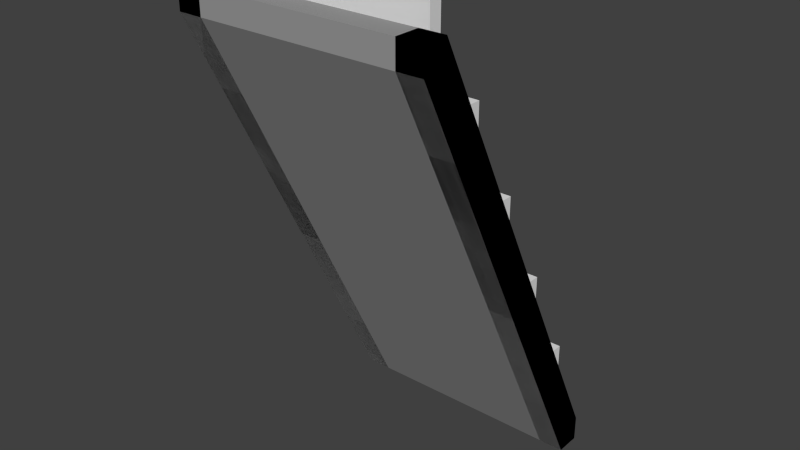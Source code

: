 # Source: stair.blend  (saved by Blender 2.74.0; exported with 4.5.12 LTS)
import bpy
from mathutils import Matrix  # noqa: F401  (used for matrix-valued properties, if any)

bpy.ops.wm.read_factory_settings(use_empty=True)
scene = bpy.context.scene
scene.name = 'Scene'

# ---- collections
col_collection_1 = bpy.data.collections.new('Collection 1'); scene.collection.children.link(col_collection_1)

# ---- materials (node trees are filled in below, after node groups)
mat_frame = bpy.data.materials.new('Frame')
mat_frame.alpha_threshold = 0.0
mat_frame.use_transparent_shadow = False
mat_frame.diffuse_color = (0.3185, 0.3185, 0.3185, 1.0)
mat_frame.roughness = 0.5
mat_frame.line_color = (0.0, 0.0, 0.0, 1.0)
mat_face = bpy.data.materials.new('Face')
mat_face.alpha_threshold = 0.0
mat_face.use_transparent_shadow = False
mat_face.roughness = 0.5

# ---- material node trees

# ---- world
world_world = bpy.data.worlds.new('World'); scene.world = world_world
world_world.color = (0.05088, 0.05088, 0.05088)
world_world.use_sun_shadow = False
world_world.sun_shadow_jitter_overblur = 0.0
world_world.cycles.sampling_method = 'MANUAL'
world_world.cycles.sample_map_resolution = 256

# ---- meshes
me_cube_003 = bpy.data.meshes.new('Cube.003')
me_cube_003.from_pydata([(0.5, 0.5, -0.5), (0.5, 0.5, -0.4), (0.5, 0.4, -0.5), (0.5, -0.4, 1.4), (0.5, -0.5, 1.3), (0.5, -0.5, 1.4), (-0.5, -0.5, 1.4), (-0.5, -0.5, 1.3), (-0.5, -0.4, 1.4), (-0.5, 0.4, -0.5), (-0.5, 0.5, -0.4), (-0.5, 0.5, -0.5)], [], [(3, 4, 2, 1), (3, 5, 4), (0, 1, 2), (7, 6, 8), (8, 10, 9, 7), (11, 9, 10), (0, 11, 10, 1), (3, 8, 6, 5), (1, 10, 8, 3), (5, 6, 7, 4), (4, 7, 9, 2), (2, 9, 11, 0)])
me_cube_003.materials.append(mat_frame)
me_cube_003.materials.append(mat_face)
me_cube_003.use_remesh_preserve_volume = False
me_cube_003.use_remesh_preserve_attributes = False
me_cube_003.use_mirror_vertex_groups = False
me_cube_003.update()
me_cube_002 = bpy.data.meshes.new('Cube.002')
me_cube_002.from_pydata([(0.4, 0.5, -0.5), (0.5, 0.5, -0.5), (0.4, 0.5, -0.4), (0.5, 0.5, -0.4), (0.4, 0.4, -0.5), (0.5, 0.4, -0.5), (0.4, -0.4, 1.4), (0.5, -0.4, 1.4), (0.4, -0.5, 1.3), (0.5, -0.5, 1.3), (0.4, -0.5, 1.4), (0.5, -0.5, 1.4), (-0.4, -0.5, 1.4), (-0.5, -0.5, 1.4), (-0.4, -0.5, 1.3), (-0.5, -0.5, 1.3), (-0.4, -0.4, 1.4), (-0.5, -0.4, 1.4), (-0.4, 0.4, -0.5), (-0.5, 0.4, -0.5), (-0.4, 0.5, -0.4), (-0.5, 0.5, -0.4), (-0.4, 0.5, -0.5), (-0.5, 0.5, -0.5), (0.4, 0.5, -0.5), (-0.4, 0.5, -0.5), (0.4, 0.5, -0.1), (-0.4, 0.5, -0.1), (0.4, -0.1, 0.7), (-0.4, -0.1, 0.7), (0.4, -0.1, 1.1), (-0.4, -0.1, 1.1), (-0.4, 0.1, 0.7), (0.4, 0.1, 0.7), (-0.4, 0.1, 0.3), (0.4, 0.1, 0.3), (-0.4, 0.3, 0.3), (0.4, 0.3, 0.3), (-0.4, 0.3, -0.1), (0.4, 0.3, -0.1), (0.4, 0.05, 0.3), (0.4, 0.05, 0.7), (-0.4, 0.05, 0.3), (-0.4, 0.05, 0.7), (-0.4, -0.15, 1.1), (0.4, -0.15, 1.1), (-0.4, -0.15, 0.7), (0.4, -0.15, 0.7), (-0.4, 0.45, -0.1), (-0.4, 0.45, -0.5), (0.4, 0.45, -0.1), (0.4, 0.45, -0.5), (-0.4, -0.3, 1.5), (0.4, -0.3, 1.5), (-0.4, -0.3, 1.1), (0.4, -0.3, 1.1), (-0.4, 0.25, 0.3), (-0.4, 0.25, -0.1), (0.4, 0.25, 0.3), (0.4, 0.25, -0.1), (0.4, -0.35, 1.5), (-0.4, -0.35, 1.5), (-0.4, -0.35, 1.1), (0.4, -0.35, 1.1)], [], [(0, 2, 3, 1), (7, 9, 5, 3), (8, 10, 6), (7, 11, 9), (6, 2, 4, 8), (0, 1, 5, 4), (5, 9, 8, 4), (8, 9, 11, 10), (0, 4, 2), (1, 3, 5), (7, 6, 10, 11), (3, 2, 6, 7), (16, 17, 13, 12), (23, 22, 18, 19), (15, 13, 17), (16, 14, 18, 20), (18, 14, 15, 19), (20, 21, 17, 16), (17, 21, 19, 15), (23, 21, 20, 22), (22, 20, 18), (23, 19, 21), (16, 12, 14), (15, 14, 12, 13), (26, 24, 25, 27), (30, 28, 29, 31), (33, 35, 34, 32), (37, 39, 38, 36), (41, 43, 42, 40), (45, 44, 46, 47), (50, 48, 49, 51), (53, 55, 54, 52), (58, 56, 57, 59), (60, 61, 62, 63), (54, 55, 63, 62), (32, 34, 42, 43), (53, 52, 61, 60), (31, 29, 46, 44), (29, 28, 47, 46), (38, 39, 59, 57), (26, 27, 48, 50), (37, 36, 56, 58), (24, 26, 50, 51), (34, 35, 40, 42), (55, 53, 60, 63), (33, 32, 43, 41), (52, 54, 62, 61), (30, 31, 44, 45), (28, 30, 45, 47), (27, 25, 49, 48), (39, 37, 58, 59), (25, 24, 51, 49), (36, 38, 57, 56), (35, 33, 41, 40)])
me_cube_002.polygons.foreach_set('material_index', [0, 0, 0, 0, 0, 0, 0, 0, 0, 0, 0, 0, 0, 0, 0, 0, 0, 0, 0, 0, 0, 0, 0, 0, 1, 1, 1, 1, 1, 1, 1, 1, 1, 1, 1, 1, 1, 1, 1, 1, 1, 1, 1, 1, 1, 1, 1, 1, 1, 1, 1, 1, 1, 1])
me_cube_002.materials.append(mat_frame)
me_cube_002.materials.append(mat_face)
me_cube_002.use_remesh_preserve_volume = False
me_cube_002.use_remesh_preserve_attributes = False
me_cube_002.use_mirror_vertex_groups = False
me_cube_002.update()

# ---- objects
ob_stair_collider = bpy.data.objects.new('stair_collider', me_cube_003)
ob_flat_000 = bpy.data.objects.new('Flat.000', me_cube_002)

# ---- transforms, parenting, visibility, modifiers, constraints
ob_stair_collider.location = (0.0, 0.0, 0.0)
ob_stair_collider.lock_rotations_4d = False
ob_stair_collider.empty_display_type = 'ARROWS'
ob_stair_collider.lineart.crease_threshold = 0.0
ob_flat_000.location = (0.0, 0.0, 0.0)
ob_flat_000.lock_rotations_4d = False
ob_flat_000.empty_display_type = 'ARROWS'
ob_flat_000.lineart.crease_threshold = 0.0

# ---- collection membership
col_collection_1.objects.link(ob_stair_collider)
col_collection_1.objects.link(ob_flat_000)

# ---- scene / render settings (as saved in the file)
scene.frame_start = 1; scene.frame_end = 250; scene.frame_set(1)
scene.render.engine = 'BLENDER_EEVEE_NEXT'
scene.render.resolution_percentage = 50
scene.render.dither_intensity = 0.0
scene.cycles.use_denoising = False
scene.cycles.samples = 10
scene.cycles.sampling_pattern = 'TABULATED_SOBOL'
scene.cycles.light_sampling_threshold = 0.0
scene.cycles.use_adaptive_sampling = False
scene.cycles.use_light_tree = False
scene.cycles.blur_glossy = 0.0
scene.cycles.pixel_filter_type = 'GAUSSIAN'
scene.cycles.sample_clamp_indirect = 0.0
scene.view_settings.view_transform = 'Standard'
bpy.context.view_layer.update()

# ---- added for rendering (the .blend has no active camera and no usable light): camera, sun
cam_auto = bpy.data.cameras.new('AutoCamera')
cam_auto.lens = 50.0
cam_auto.sensor_width = 36.0
cam_auto.clip_end = 1000.0
ob_auto_camera = bpy.data.objects.new('AutoCamera', cam_auto)
scene.collection.objects.link(ob_auto_camera)
ob_auto_camera.location = (2.26633, -2.71959, 2.31306)
ob_auto_camera.rotation_euler = (1.09748, -7.21219e-08, 0.694738)
scene.camera = ob_auto_camera
light_auto_sun = bpy.data.lights.new('AutoSun', 'SUN')
light_auto_sun.energy = 3.0
light_auto_sun.angle = 0.0523599
ob_auto_sun = bpy.data.objects.new('AutoSun', light_auto_sun)
scene.collection.objects.link(ob_auto_sun)
ob_auto_sun.rotation_euler = (0.872665, 0.174533, 0.523599)
bpy.context.view_layer.update()
